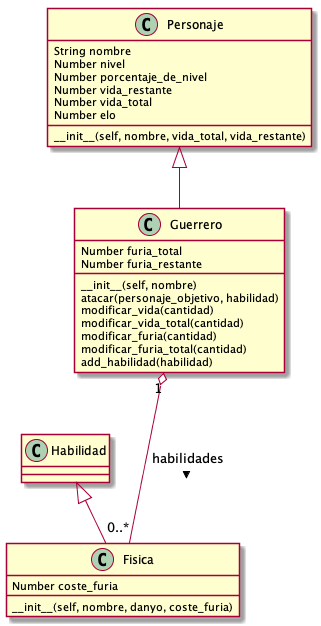

The diagram above was rendered by PlantUML. Its source (embedded in the PNG):
@startuml DiagramaClases


Guerrero "1" o--- "0..*" Fisica: habilidades >


Personaje <|-- Guerrero


Habilidad <|-- Fisica


class Personaje {
    String nombre
    Number nivel
    Number porcentaje_de_nivel
    Number vida_restante
    Number vida_total
    Number elo
    __init__(self, nombre, vida_total, vida_restante)
}
class Guerrero{
    Number furia_total
    Number furia_restante
    __init__(self, nombre)
    atacar(personaje_objetivo, habilidad)
    modificar_vida(cantidad)
    modificar_vida_total(cantidad)
    modificar_furia(cantidad)
    modificar_furia_total(cantidad)
    add_habilidad(habilidad)
}

class Fisica{
    Number coste_furia
    __init__(self, nombre, danyo, coste_furia)
}

@enduml